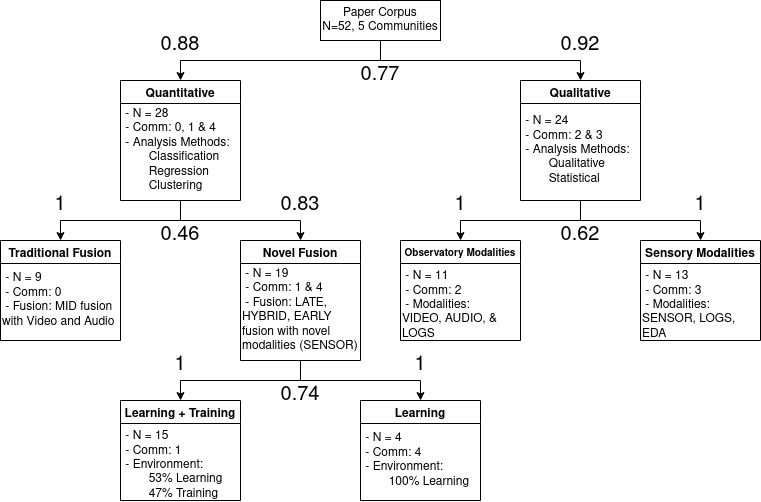

The diagram above was exported from draw.io. Its source (the exported page's mxGraphModel, read from the mxfile embedded in the PNG):
<mxGraphModel dx="2954" dy="1155" grid="1" gridSize="10" guides="1" tooltips="1" connect="1" arrows="1" fold="1" page="1" pageScale="1" pageWidth="850" pageHeight="1100" math="0" shadow="0">
  <root>
    <mxCell id="0" />
    <mxCell id="1" parent="0" />
    <mxCell id="BZXySpItM-cfkeKSJ2VH-1" style="edgeStyle=orthogonalEdgeStyle;rounded=0;orthogonalLoop=1;jettySize=auto;html=1;" parent="1" edge="1">
      <mxGeometry relative="1" as="geometry">
        <mxPoint x="380.0344827586207" y="159.9999999999999" as="sourcePoint" />
        <mxPoint x="180.0344827586207" y="199.9999999999999" as="targetPoint" />
        <Array as="points">
          <mxPoint x="380" y="180" />
          <mxPoint x="180" y="180" />
        </Array>
      </mxGeometry>
    </mxCell>
    <mxCell id="BZXySpItM-cfkeKSJ2VH-2" style="edgeStyle=orthogonalEdgeStyle;rounded=0;orthogonalLoop=1;jettySize=auto;html=1;" parent="1" edge="1">
      <mxGeometry relative="1" as="geometry">
        <mxPoint x="380.0344827586207" y="159.9999999999999" as="sourcePoint" />
        <mxPoint x="580.0344827586207" y="199.9999999999999" as="targetPoint" />
        <Array as="points">
          <mxPoint x="380" y="180" />
          <mxPoint x="580" y="180" />
        </Array>
      </mxGeometry>
    </mxCell>
    <mxCell id="BZXySpItM-cfkeKSJ2VH-5" value="0.77" style="text;html=1;strokeColor=none;fillColor=none;align=center;verticalAlign=middle;whiteSpace=wrap;rounded=0;fontSize=20;" parent="1" vertex="1">
      <mxGeometry x="350" y="180" width="60" height="30" as="geometry" />
    </mxCell>
    <mxCell id="BZXySpItM-cfkeKSJ2VH-31" style="edgeStyle=orthogonalEdgeStyle;rounded=0;orthogonalLoop=1;jettySize=auto;html=1;" parent="1" source="BZXySpItM-cfkeKSJ2VH-21" target="BZXySpItM-cfkeKSJ2VH-26" edge="1">
      <mxGeometry relative="1" as="geometry" />
    </mxCell>
    <mxCell id="BZXySpItM-cfkeKSJ2VH-32" style="edgeStyle=orthogonalEdgeStyle;rounded=0;orthogonalLoop=1;jettySize=auto;html=1;" parent="1" source="BZXySpItM-cfkeKSJ2VH-21" target="BZXySpItM-cfkeKSJ2VH-25" edge="1">
      <mxGeometry relative="1" as="geometry" />
    </mxCell>
    <mxCell id="BZXySpItM-cfkeKSJ2VH-21" value="Quantitative" style="swimlane;" parent="1" vertex="1">
      <mxGeometry x="120" y="200" width="120" height="120" as="geometry">
        <mxRectangle x="120" y="200" width="100" height="30" as="alternateBounds" />
      </mxGeometry>
    </mxCell>
    <mxCell id="i8t-wvgPaa_2mQx9IKzY-11" value="&lt;div align=&quot;left&quot;&gt;&amp;nbsp;- N = 28&lt;/div&gt;&lt;div align=&quot;left&quot;&gt;&amp;nbsp;- Comm: 0, 1 &amp;amp; 4&lt;/div&gt;&lt;div align=&quot;left&quot;&gt;&amp;nbsp;- Analysis Methods:&lt;/div&gt;&lt;div align=&quot;left&quot;&gt;&lt;span style=&quot;white-space: pre;&quot;&gt;&#09;&lt;/span&gt;Classification&lt;/div&gt;&lt;div align=&quot;left&quot;&gt;&lt;span style=&quot;white-space: pre;&quot;&gt;&#09;&lt;/span&gt;Regression&lt;/div&gt;&lt;div align=&quot;left&quot;&gt;&lt;span style=&quot;white-space: pre;&quot;&gt;&#09;&lt;/span&gt;Clustering&lt;br&gt;&lt;/div&gt;" style="text;html=1;strokeColor=none;fillColor=none;align=left;verticalAlign=middle;whiteSpace=wrap;rounded=0;" parent="BZXySpItM-cfkeKSJ2VH-21" vertex="1">
      <mxGeometry y="20" width="120" height="100" as="geometry" />
    </mxCell>
    <mxCell id="BZXySpItM-cfkeKSJ2VH-23" value="&lt;div&gt;Paper Corpus &lt;br&gt;&lt;/div&gt;&lt;div&gt;N=52, 5 Communities&lt;br&gt;&lt;/div&gt;" style="rounded=0;whiteSpace=wrap;html=1;" parent="1" vertex="1">
      <mxGeometry x="320" y="120" width="120" height="40" as="geometry" />
    </mxCell>
    <mxCell id="BZXySpItM-cfkeKSJ2VH-36" style="edgeStyle=orthogonalEdgeStyle;rounded=0;orthogonalLoop=1;jettySize=auto;html=1;" parent="1" source="BZXySpItM-cfkeKSJ2VH-24" target="BZXySpItM-cfkeKSJ2VH-35" edge="1">
      <mxGeometry relative="1" as="geometry" />
    </mxCell>
    <mxCell id="BZXySpItM-cfkeKSJ2VH-37" style="edgeStyle=orthogonalEdgeStyle;rounded=0;orthogonalLoop=1;jettySize=auto;html=1;" parent="1" source="BZXySpItM-cfkeKSJ2VH-24" target="BZXySpItM-cfkeKSJ2VH-29" edge="1">
      <mxGeometry relative="1" as="geometry" />
    </mxCell>
    <mxCell id="BZXySpItM-cfkeKSJ2VH-24" value="Qualitative" style="swimlane;" parent="1" vertex="1">
      <mxGeometry x="520" y="200" width="120" height="120" as="geometry">
        <mxRectangle x="120" y="200" width="100" height="30" as="alternateBounds" />
      </mxGeometry>
    </mxCell>
    <mxCell id="i8t-wvgPaa_2mQx9IKzY-12" value="&lt;div align=&quot;left&quot;&gt;&amp;nbsp;- N = 24&lt;/div&gt;&lt;div align=&quot;left&quot;&gt;&amp;nbsp;- Comm: 2 &amp;amp; 3&lt;br&gt;&lt;/div&gt;&lt;div align=&quot;left&quot;&gt;&amp;nbsp;- Analysis Methods:&lt;/div&gt;&lt;div align=&quot;left&quot;&gt;&lt;span style=&quot;white-space: pre;&quot;&gt;&#09;&lt;/span&gt;Qualitative&lt;/div&gt;&lt;div align=&quot;left&quot;&gt;&lt;span style=&quot;white-space: pre;&quot;&gt;&#09;&lt;/span&gt;Statistical&lt;br&gt;&lt;/div&gt;" style="text;html=1;strokeColor=none;fillColor=none;align=left;verticalAlign=middle;whiteSpace=wrap;rounded=0;" parent="BZXySpItM-cfkeKSJ2VH-24" vertex="1">
      <mxGeometry y="20" width="120" height="100" as="geometry" />
    </mxCell>
    <mxCell id="BZXySpItM-cfkeKSJ2VH-33" style="edgeStyle=orthogonalEdgeStyle;rounded=0;orthogonalLoop=1;jettySize=auto;html=1;" parent="1" source="BZXySpItM-cfkeKSJ2VH-25" target="BZXySpItM-cfkeKSJ2VH-27" edge="1">
      <mxGeometry relative="1" as="geometry" />
    </mxCell>
    <mxCell id="BZXySpItM-cfkeKSJ2VH-34" style="edgeStyle=orthogonalEdgeStyle;rounded=0;orthogonalLoop=1;jettySize=auto;html=1;" parent="1" source="BZXySpItM-cfkeKSJ2VH-25" target="BZXySpItM-cfkeKSJ2VH-28" edge="1">
      <mxGeometry relative="1" as="geometry" />
    </mxCell>
    <mxCell id="BZXySpItM-cfkeKSJ2VH-25" value="Novel Fusion" style="swimlane;" parent="1" vertex="1">
      <mxGeometry x="240" y="360" width="120" height="120" as="geometry">
        <mxRectangle x="120" y="200" width="100" height="30" as="alternateBounds" />
      </mxGeometry>
    </mxCell>
    <mxCell id="i8t-wvgPaa_2mQx9IKzY-25" value="&lt;div align=&quot;left&quot;&gt;&amp;nbsp;- N = 19&lt;br&gt;&lt;/div&gt;&lt;div align=&quot;left&quot;&gt;&amp;nbsp;- Comm: 1 &amp;amp; 4&lt;/div&gt;&lt;div&gt;&amp;nbsp;- Fusion: LATE, HYBRID, EARLY fusion with novel modalities (SENSOR)&lt;br&gt;&lt;/div&gt;" style="text;html=1;strokeColor=none;fillColor=none;align=left;verticalAlign=middle;whiteSpace=wrap;rounded=0;" parent="BZXySpItM-cfkeKSJ2VH-25" vertex="1">
      <mxGeometry y="20" width="120" height="100" as="geometry" />
    </mxCell>
    <mxCell id="BZXySpItM-cfkeKSJ2VH-26" value="Traditional Fusion" style="swimlane;" parent="1" vertex="1">
      <mxGeometry y="360" width="120" height="100" as="geometry">
        <mxRectangle x="120" y="200" width="100" height="30" as="alternateBounds" />
      </mxGeometry>
    </mxCell>
    <mxCell id="i8t-wvgPaa_2mQx9IKzY-24" value="&lt;div align=&quot;left&quot;&gt;&amp;nbsp;- N = 9&lt;/div&gt;&lt;div align=&quot;left&quot;&gt;&amp;nbsp;- Comm: 0&lt;/div&gt;&lt;div&gt;&amp;nbsp;- Fusion: MID fusion with Video and Audio&lt;br&gt;&lt;/div&gt;" style="text;html=1;strokeColor=none;fillColor=none;align=left;verticalAlign=middle;whiteSpace=wrap;rounded=0;" parent="BZXySpItM-cfkeKSJ2VH-26" vertex="1">
      <mxGeometry y="20" width="120" height="80" as="geometry" />
    </mxCell>
    <mxCell id="BZXySpItM-cfkeKSJ2VH-27" value="Learning + Training" style="swimlane;" parent="1" vertex="1">
      <mxGeometry x="120" y="520" width="120" height="100" as="geometry">
        <mxRectangle x="120" y="200" width="100" height="30" as="alternateBounds" />
      </mxGeometry>
    </mxCell>
    <mxCell id="i8t-wvgPaa_2mQx9IKzY-26" value="&lt;div align=&quot;left&quot;&gt;&amp;nbsp;- N = 15&lt;br&gt;&lt;/div&gt;&lt;div align=&quot;left&quot;&gt;&amp;nbsp;- Comm: 1&lt;br&gt;&lt;/div&gt;&lt;div&gt;&amp;nbsp;- Environment:&lt;/div&gt;&lt;div&gt;&lt;span style=&quot;white-space: pre;&quot;&gt;&#09;&lt;/span&gt;53% Learning&lt;/div&gt;&lt;div&gt;&lt;span style=&quot;white-space: pre;&quot;&gt;&#09;&lt;/span&gt;47% Training &lt;br&gt;&lt;/div&gt;" style="text;html=1;strokeColor=none;fillColor=none;align=left;verticalAlign=middle;whiteSpace=wrap;rounded=0;" parent="BZXySpItM-cfkeKSJ2VH-27" vertex="1">
      <mxGeometry y="30" width="120" height="70" as="geometry" />
    </mxCell>
    <mxCell id="BZXySpItM-cfkeKSJ2VH-28" value="Learning" style="swimlane;" parent="1" vertex="1">
      <mxGeometry x="360" y="520" width="120" height="100" as="geometry">
        <mxRectangle x="120" y="200" width="100" height="30" as="alternateBounds" />
      </mxGeometry>
    </mxCell>
    <mxCell id="i8t-wvgPaa_2mQx9IKzY-27" value="&lt;div align=&quot;left&quot;&gt;&amp;nbsp;- N = 4&lt;br&gt;&lt;/div&gt;&lt;div align=&quot;left&quot;&gt;&amp;nbsp;- Comm: 4&lt;br&gt;&lt;/div&gt;&lt;div&gt;&amp;nbsp;- Environment:&lt;/div&gt;&lt;div&gt;&lt;span style=&quot;white-space: pre;&quot;&gt;&#09;&lt;/span&gt;100% Learning&lt;/div&gt;" style="text;html=1;strokeColor=none;fillColor=none;align=left;verticalAlign=middle;whiteSpace=wrap;rounded=0;" parent="BZXySpItM-cfkeKSJ2VH-28" vertex="1">
      <mxGeometry y="20" width="120" height="80" as="geometry" />
    </mxCell>
    <mxCell id="BZXySpItM-cfkeKSJ2VH-29" value="Sensory Modalities" style="swimlane;" parent="1" vertex="1">
      <mxGeometry x="640" y="360" width="120" height="100" as="geometry">
        <mxRectangle x="120" y="200" width="100" height="30" as="alternateBounds" />
      </mxGeometry>
    </mxCell>
    <mxCell id="i8t-wvgPaa_2mQx9IKzY-29" value="&lt;div align=&quot;left&quot;&gt;&amp;nbsp;- N = 13&lt;br&gt;&lt;/div&gt;&lt;div align=&quot;left&quot;&gt;&amp;nbsp;- Comm: 3&lt;br&gt;&lt;/div&gt;&lt;div align=&quot;left&quot;&gt;&amp;nbsp;- Modalities: SENSOR, LOGS, EDA&lt;br&gt;&lt;/div&gt;" style="text;html=1;strokeColor=none;fillColor=none;align=left;verticalAlign=middle;whiteSpace=wrap;rounded=0;" parent="BZXySpItM-cfkeKSJ2VH-29" vertex="1">
      <mxGeometry y="30" width="120" height="70" as="geometry" />
    </mxCell>
    <mxCell id="BZXySpItM-cfkeKSJ2VH-35" value="Observatory Modalities" style="swimlane;fontSize=10;" parent="1" vertex="1">
      <mxGeometry x="400" y="360" width="120" height="100" as="geometry">
        <mxRectangle x="120" y="200" width="100" height="30" as="alternateBounds" />
      </mxGeometry>
    </mxCell>
    <mxCell id="i8t-wvgPaa_2mQx9IKzY-28" value="&lt;div align=&quot;left&quot;&gt;&amp;nbsp;- N = 11&lt;br&gt;&lt;/div&gt;&lt;div align=&quot;left&quot;&gt;&amp;nbsp;- Comm: 2&lt;/div&gt;&lt;div align=&quot;left&quot;&gt;&amp;nbsp;- Modalities: &lt;br&gt;&lt;/div&gt;&lt;div align=&quot;left&quot;&gt;VIDEO, AUDIO, &amp;amp; LOGS&lt;br&gt;&lt;/div&gt;" style="text;html=1;strokeColor=none;fillColor=none;align=left;verticalAlign=middle;whiteSpace=wrap;rounded=0;" parent="BZXySpItM-cfkeKSJ2VH-35" vertex="1">
      <mxGeometry y="30" width="120" height="70" as="geometry" />
    </mxCell>
    <mxCell id="i8t-wvgPaa_2mQx9IKzY-13" value="0.88" style="text;html=1;strokeColor=none;fillColor=none;align=center;verticalAlign=middle;whiteSpace=wrap;rounded=0;fontSize=20;" parent="1" vertex="1">
      <mxGeometry x="150" y="150" width="60" height="30" as="geometry" />
    </mxCell>
    <mxCell id="i8t-wvgPaa_2mQx9IKzY-14" value="0.92" style="text;html=1;strokeColor=none;fillColor=none;align=center;verticalAlign=middle;whiteSpace=wrap;rounded=0;fontSize=20;" parent="1" vertex="1">
      <mxGeometry x="550" y="150" width="60" height="30" as="geometry" />
    </mxCell>
    <mxCell id="i8t-wvgPaa_2mQx9IKzY-15" value="0.46" style="text;html=1;strokeColor=none;fillColor=none;align=center;verticalAlign=middle;whiteSpace=wrap;rounded=0;fontSize=20;" parent="1" vertex="1">
      <mxGeometry x="150" y="340" width="60" height="30" as="geometry" />
    </mxCell>
    <mxCell id="i8t-wvgPaa_2mQx9IKzY-16" value="1" style="text;html=1;strokeColor=none;fillColor=none;align=center;verticalAlign=middle;whiteSpace=wrap;rounded=0;fontSize=20;" parent="1" vertex="1">
      <mxGeometry x="30" y="310" width="60" height="30" as="geometry" />
    </mxCell>
    <mxCell id="i8t-wvgPaa_2mQx9IKzY-17" value="0.83" style="text;html=1;strokeColor=none;fillColor=none;align=center;verticalAlign=middle;whiteSpace=wrap;rounded=0;fontSize=20;" parent="1" vertex="1">
      <mxGeometry x="270" y="310" width="60" height="30" as="geometry" />
    </mxCell>
    <mxCell id="i8t-wvgPaa_2mQx9IKzY-18" value="0.74" style="text;html=1;strokeColor=none;fillColor=none;align=center;verticalAlign=middle;whiteSpace=wrap;rounded=0;fontSize=20;" parent="1" vertex="1">
      <mxGeometry x="270" y="500" width="60" height="30" as="geometry" />
    </mxCell>
    <mxCell id="i8t-wvgPaa_2mQx9IKzY-19" value="1" style="text;html=1;strokeColor=none;fillColor=none;align=center;verticalAlign=middle;whiteSpace=wrap;rounded=0;fontSize=20;" parent="1" vertex="1">
      <mxGeometry x="150" y="470" width="60" height="30" as="geometry" />
    </mxCell>
    <mxCell id="i8t-wvgPaa_2mQx9IKzY-20" value="1" style="text;html=1;strokeColor=none;fillColor=none;align=center;verticalAlign=middle;whiteSpace=wrap;rounded=0;fontSize=20;" parent="1" vertex="1">
      <mxGeometry x="390" y="470" width="60" height="30" as="geometry" />
    </mxCell>
    <mxCell id="i8t-wvgPaa_2mQx9IKzY-21" value="0.62" style="text;html=1;strokeColor=none;fillColor=none;align=center;verticalAlign=middle;whiteSpace=wrap;rounded=0;fontSize=20;" parent="1" vertex="1">
      <mxGeometry x="550" y="340" width="60" height="30" as="geometry" />
    </mxCell>
    <mxCell id="i8t-wvgPaa_2mQx9IKzY-22" value="1" style="text;html=1;strokeColor=none;fillColor=none;align=center;verticalAlign=middle;whiteSpace=wrap;rounded=0;fontSize=20;" parent="1" vertex="1">
      <mxGeometry x="670" y="310" width="60" height="30" as="geometry" />
    </mxCell>
    <mxCell id="i8t-wvgPaa_2mQx9IKzY-23" value="1" style="text;html=1;strokeColor=none;fillColor=none;align=center;verticalAlign=middle;whiteSpace=wrap;rounded=0;fontSize=20;" parent="1" vertex="1">
      <mxGeometry x="430" y="310" width="60" height="30" as="geometry" />
    </mxCell>
  </root>
</mxGraphModel>